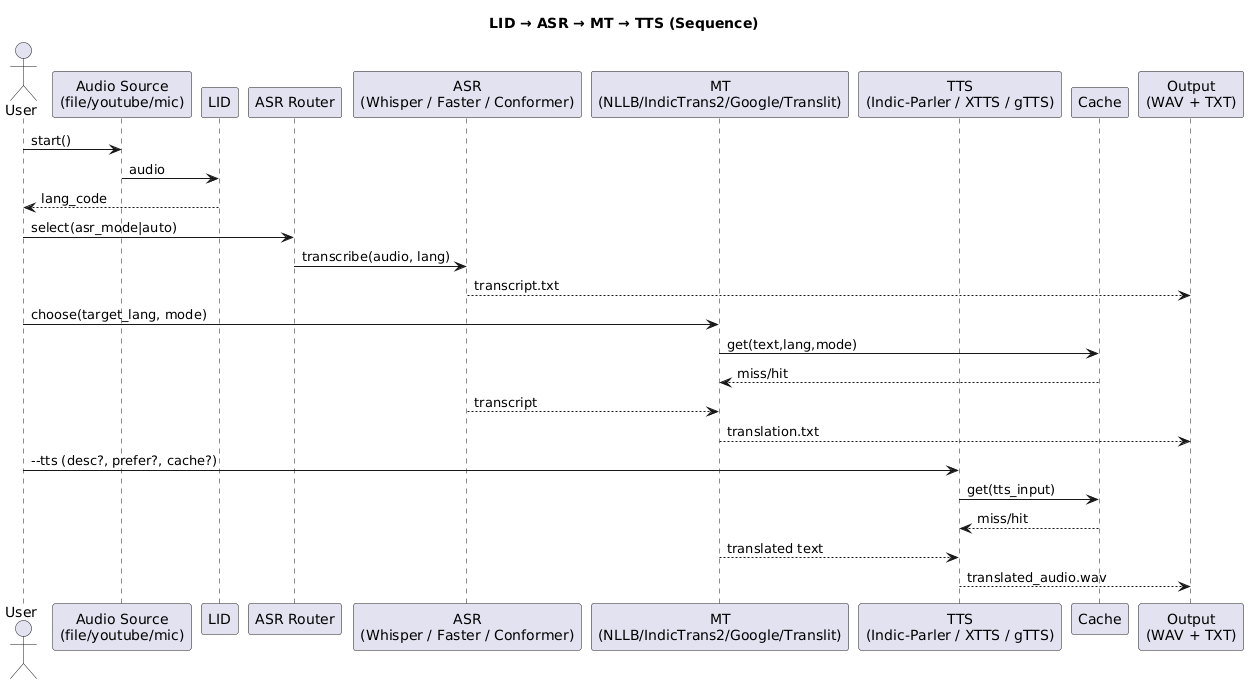

The diagram above was rendered by PlantUML. Its source (embedded in the PNG):
@startuml
title LID → ASR → MT → TTS (Sequence)

actor User
participant "Audio Source\n(file/youtube/mic)" as SRC
participant "LID" as LID
participant "ASR Router" as AR
participant "ASR\n(Whisper / Faster / Conformer)" as ASR
participant "MT\n(NLLB/IndicTrans2/Google/Translit)" as MT
participant "TTS\n(Indic-Parler / XTTS / gTTS)" as TTS
participant "Cache" as C
participant "Output\n(WAV + TXT)" as OUT

User -> SRC : start()
SRC -> LID : audio
LID --> User : lang_code
User -> AR : select(asr_mode|auto)
AR -> ASR : transcribe(audio, lang)
ASR --> OUT : transcript.txt
User -> MT : choose(target_lang, mode)
MT -> C : get(text,lang,mode)
C --> MT : miss/hit
ASR --> MT : transcript
MT --> OUT : translation.txt
User -> TTS : --tts (desc?, prefer?, cache?)
TTS -> C : get(tts_input)
C --> TTS : miss/hit
MT --> TTS : translated text
TTS --> OUT : translated_audio.wav
@enduml